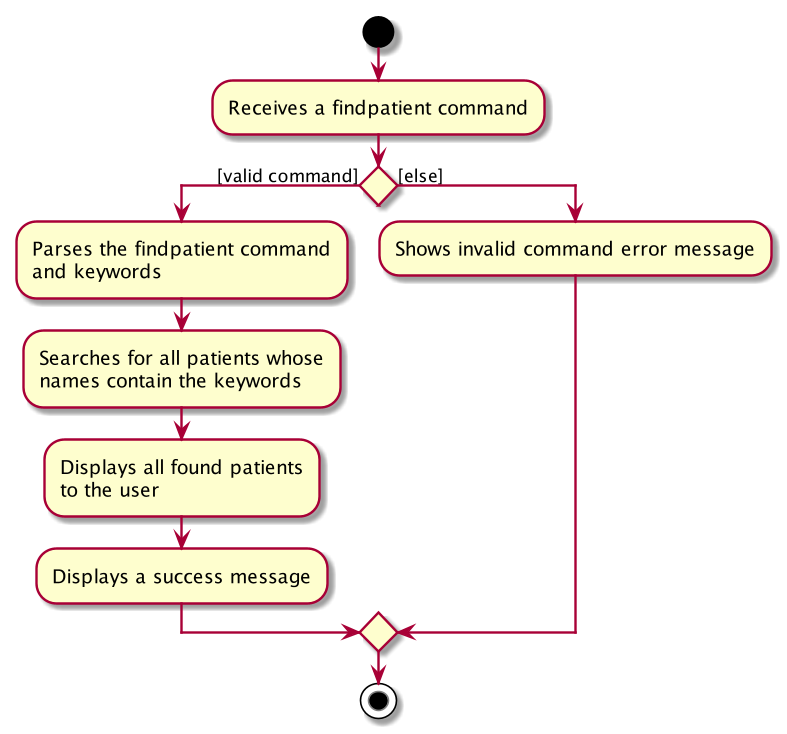

The diagram above was rendered by PlantUML. Its source (embedded in the PNG):
@startuml
start
:Receives a findpatient command;

if () then ([valid command])
    :Parses the findpatient command
    and keywords;
    :Searches for all patients whose
    names contain the keywords;
    :Displays all found patients
    to the user;
    :Displays a success message;
else ([else])
    :Shows invalid command error message;

endif
stop
@enduml